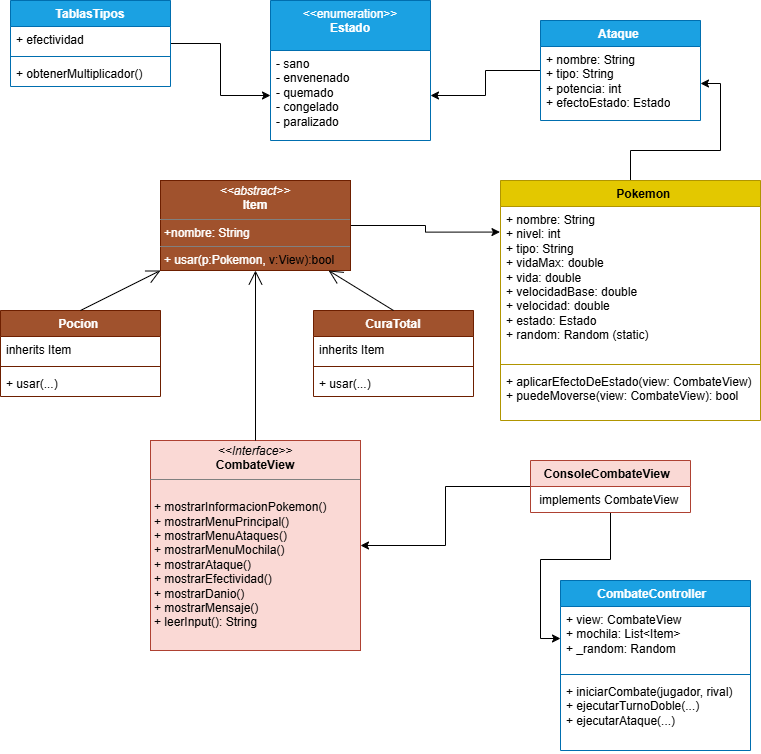

The diagram above was exported from draw.io. Its source (the exported page's mxGraphModel, read from the mxfile embedded in the PNG):
<mxGraphModel dx="915" dy="523" grid="1" gridSize="10" guides="1" tooltips="1" connect="1" arrows="1" fold="1" page="1" pageScale="1" pageWidth="827" pageHeight="1169" math="0" shadow="0">
  <root>
    <mxCell id="0" />
    <mxCell id="1" parent="0" />
    <mxCell id="hAMSQ6bFbdgilceMV3eN-61" edge="1" parent="1" source="hAMSQ6bFbdgilceMV3eN-1" style="edgeStyle=orthogonalEdgeStyle;rounded=0;orthogonalLoop=1;jettySize=auto;html=1;" target="hAMSQ6bFbdgilceMV3eN-10" value="">
      <mxGeometry relative="1" as="geometry" />
    </mxCell>
    <mxCell id="hAMSQ6bFbdgilceMV3eN-1" parent="1" style="swimlane;fontStyle=1;align=center;verticalAlign=top;childLayout=stackLayout;horizontal=1;startSize=26;horizontalStack=0;resizeParent=1;resizeParentMax=0;resizeLast=0;collapsible=1;marginBottom=0;whiteSpace=wrap;html=1;fillColor=#1ba1e2;fontColor=#ffffff;strokeColor=#006EAF;" value="TablasTipos" vertex="1">
      <mxGeometry height="86" width="160" x="30" y="20" as="geometry" />
    </mxCell>
    <mxCell id="hAMSQ6bFbdgilceMV3eN-2" parent="hAMSQ6bFbdgilceMV3eN-1" style="text;strokeColor=none;fillColor=none;align=left;verticalAlign=top;spacingLeft=4;spacingRight=4;overflow=hidden;rotatable=0;points=[[0,0.5],[1,0.5]];portConstraint=eastwest;whiteSpace=wrap;html=1;" value="+ efectividad&amp;nbsp;" vertex="1">
      <mxGeometry height="26" width="160" y="26" as="geometry" />
    </mxCell>
    <mxCell id="hAMSQ6bFbdgilceMV3eN-3" parent="hAMSQ6bFbdgilceMV3eN-1" style="line;strokeWidth=1;fillColor=none;align=left;verticalAlign=middle;spacingTop=-1;spacingLeft=3;spacingRight=3;rotatable=0;labelPosition=right;points=[];portConstraint=eastwest;strokeColor=inherit;" value="" vertex="1">
      <mxGeometry height="8" width="160" y="52" as="geometry" />
    </mxCell>
    <mxCell id="hAMSQ6bFbdgilceMV3eN-4" parent="hAMSQ6bFbdgilceMV3eN-1" style="text;strokeColor=none;fillColor=none;align=left;verticalAlign=top;spacingLeft=4;spacingRight=4;overflow=hidden;rotatable=0;points=[[0,0.5],[1,0.5]];portConstraint=eastwest;whiteSpace=wrap;html=1;" value="+ obtenerMultiplicador()&amp;nbsp;" vertex="1">
      <mxGeometry height="26" width="160" y="60" as="geometry" />
    </mxCell>
    <mxCell id="hAMSQ6bFbdgilceMV3eN-62" edge="1" parent="1" source="hAMSQ6bFbdgilceMV3eN-5" style="edgeStyle=orthogonalEdgeStyle;rounded=0;orthogonalLoop=1;jettySize=auto;html=1;" target="hAMSQ6bFbdgilceMV3eN-10" value="">
      <mxGeometry relative="1" as="geometry" />
    </mxCell>
    <mxCell id="hAMSQ6bFbdgilceMV3eN-5" parent="1" style="swimlane;fontStyle=1;align=center;verticalAlign=top;childLayout=stackLayout;horizontal=1;startSize=26;horizontalStack=0;resizeParent=1;resizeParentMax=0;resizeLast=0;collapsible=1;marginBottom=0;whiteSpace=wrap;html=1;fillColor=#1ba1e2;fontColor=#ffffff;strokeColor=#006EAF;" value="Ataque&amp;nbsp;" vertex="1">
      <mxGeometry height="100" width="160" x="560" y="40" as="geometry" />
    </mxCell>
    <mxCell id="hAMSQ6bFbdgilceMV3eN-6" parent="hAMSQ6bFbdgilceMV3eN-5" style="text;strokeColor=none;fillColor=none;align=left;verticalAlign=top;spacingLeft=4;spacingRight=4;overflow=hidden;rotatable=0;points=[[0,0.5],[1,0.5]];portConstraint=eastwest;whiteSpace=wrap;html=1;" value="+ nombre: String&amp;nbsp; &amp;nbsp;&amp;nbsp;&lt;div&gt;+ tipo: String&amp;nbsp; &amp;nbsp; &amp;nbsp; &amp;nbsp; &amp;nbsp; &amp;nbsp; &amp;nbsp;&amp;nbsp;&lt;/div&gt;&lt;div&gt;+ potencia: int&amp;nbsp; &amp;nbsp; &amp;nbsp;&amp;nbsp;&lt;/div&gt;&lt;div&gt;+ efectoEstado: Estado&lt;/div&gt;" vertex="1">
      <mxGeometry height="74" width="160" y="26" as="geometry" />
    </mxCell>
    <mxCell id="hAMSQ6bFbdgilceMV3eN-63" edge="1" parent="1" source="hAMSQ6bFbdgilceMV3eN-14" style="edgeStyle=orthogonalEdgeStyle;rounded=0;orthogonalLoop=1;jettySize=auto;html=1;" target="hAMSQ6bFbdgilceMV3eN-6" value="">
      <mxGeometry relative="1" as="geometry" />
    </mxCell>
    <mxCell id="hAMSQ6bFbdgilceMV3eN-14" parent="1" style="swimlane;fontStyle=1;align=center;verticalAlign=top;childLayout=stackLayout;horizontal=1;startSize=26;horizontalStack=0;resizeParent=1;resizeParentMax=0;resizeLast=0;collapsible=1;marginBottom=0;whiteSpace=wrap;html=1;fillColor=#e3c800;strokeColor=#B09500;fontColor=#000000;" value="&lt;span style=&quot;white-space: pre;&quot;&gt;&#09;&lt;/span&gt;Pokemon" vertex="1">
      <mxGeometry height="240" width="260" x="520" y="200" as="geometry" />
    </mxCell>
    <mxCell id="hAMSQ6bFbdgilceMV3eN-15" parent="hAMSQ6bFbdgilceMV3eN-14" style="text;strokeColor=none;fillColor=none;align=left;verticalAlign=top;spacingLeft=4;spacingRight=4;overflow=hidden;rotatable=0;points=[[0,0.5],[1,0.5]];portConstraint=eastwest;whiteSpace=wrap;html=1;" value="+ nombre: String&amp;nbsp; &amp;nbsp; &amp;nbsp; &amp;nbsp;&lt;div&gt;+ nivel: int&amp;nbsp;&amp;nbsp;&lt;/div&gt;&lt;div&gt;+ tipo: String&amp;nbsp; &amp;nbsp; &amp;nbsp;&amp;nbsp;&lt;/div&gt;&lt;div&gt;+ vidaMax: double&amp;nbsp; &amp;nbsp; &amp;nbsp;&lt;/div&gt;&lt;div&gt;+ vida: double&amp;nbsp; &amp;nbsp;&amp;nbsp;&lt;/div&gt;&lt;div&gt;+ velocidadBase: double&amp;nbsp; &amp;nbsp; &amp;nbsp;&lt;/div&gt;&lt;div&gt;+ velocidad: double&amp;nbsp;&lt;/div&gt;&lt;div&gt;+ estado: Estado&amp;nbsp; &amp;nbsp;&amp;nbsp;&lt;/div&gt;&lt;div&gt;+ random: Random (static)&lt;/div&gt;" vertex="1">
      <mxGeometry height="154" width="260" y="26" as="geometry" />
    </mxCell>
    <mxCell id="hAMSQ6bFbdgilceMV3eN-16" parent="hAMSQ6bFbdgilceMV3eN-14" style="line;strokeWidth=1;fillColor=none;align=left;verticalAlign=middle;spacingTop=-1;spacingLeft=3;spacingRight=3;rotatable=0;labelPosition=right;points=[];portConstraint=eastwest;strokeColor=inherit;" value="" vertex="1">
      <mxGeometry height="8" width="260" y="180" as="geometry" />
    </mxCell>
    <mxCell id="hAMSQ6bFbdgilceMV3eN-17" parent="hAMSQ6bFbdgilceMV3eN-14" style="text;strokeColor=none;fillColor=none;align=left;verticalAlign=top;spacingLeft=4;spacingRight=4;overflow=hidden;rotatable=0;points=[[0,0.5],[1,0.5]];portConstraint=eastwest;whiteSpace=wrap;html=1;" value="+ aplicarEfectoDeEstado(view: CombateView)&amp;nbsp;&lt;div&gt;+ puedeMoverse(view: CombateView): bool&amp;nbsp; &amp;nbsp; &amp;nbsp; &amp;nbsp;&lt;/div&gt;" vertex="1">
      <mxGeometry height="52" width="260" y="188" as="geometry" />
    </mxCell>
    <mxCell id="I8YbT3PU78GhsiG6CnHL-3" edge="1" parent="1" source="hAMSQ6bFbdgilceMV3eN-19" style="edgeStyle=orthogonalEdgeStyle;rounded=0;orthogonalLoop=1;jettySize=auto;html=1;entryX=-0.002;entryY=0.166;entryDx=0;entryDy=0;entryPerimeter=0;" target="hAMSQ6bFbdgilceMV3eN-15" value="">
      <mxGeometry relative="1" as="geometry">
        <mxPoint x="410" y="244.9999999999999" as="targetPoint" />
      </mxGeometry>
    </mxCell>
    <mxCell id="hAMSQ6bFbdgilceMV3eN-19" parent="1" style="verticalAlign=top;align=left;overflow=fill;html=1;whiteSpace=wrap;fillColor=#a0522d;fontColor=#ffffff;strokeColor=#6D1F00;" value="&lt;p style=&quot;margin:0px;margin-top:4px;text-align:center;&quot;&gt;&lt;i&gt;&amp;lt;&amp;lt;abstract&amp;gt;&amp;gt;&lt;/i&gt;&lt;br&gt;&lt;b&gt;Item&lt;/b&gt;&lt;/p&gt;&lt;hr size=&quot;1&quot; style=&quot;border-style:solid;&quot;&gt;&lt;p style=&quot;margin:0px;margin-left:4px;&quot;&gt;+nombre: String&amp;nbsp;&lt;br&gt;&lt;/p&gt;&lt;hr size=&quot;1&quot; style=&quot;border-style:solid;&quot;&gt;&lt;p style=&quot;margin:0px;margin-left:4px;&quot;&gt;+&amp;nbsp;&lt;span style=&quot;background-color: transparent;&quot;&gt;usar(p:Pokemon,&amp;nbsp;&lt;/span&gt;&lt;span style=&quot;background-color: transparent; color: light-dark(rgb(0, 0, 0), rgb(255, 255, 255));&quot;&gt;v:View):bool&lt;/span&gt;&lt;/p&gt;" vertex="1">
      <mxGeometry height="90" width="190" x="180" y="200" as="geometry" />
    </mxCell>
    <mxCell id="hAMSQ6bFbdgilceMV3eN-21" parent="1" style="verticalAlign=top;align=left;overflow=fill;html=1;whiteSpace=wrap;fillColor=#fad9d5;strokeColor=#ae4132;" value="&lt;p style=&quot;margin:0px;margin-top:4px;text-align:center;&quot;&gt;&lt;i&gt;&amp;lt;&amp;lt;Interface&amp;gt;&amp;gt;&lt;/i&gt;&lt;br&gt;&lt;b&gt;CombateView&lt;/b&gt;&lt;/p&gt;&lt;hr size=&quot;1&quot; style=&quot;border-style:solid;&quot;&gt;&lt;p style=&quot;margin:0px;margin-left:4px;&quot;&gt;&lt;br&gt;&lt;/p&gt;&lt;p style=&quot;margin:0px;margin-left:4px;&quot;&gt;+ mostrarInformacionPokemon()&amp;nbsp;&lt;/p&gt;&lt;p style=&quot;margin:0px;margin-left:4px;&quot;&gt;&lt;span style=&quot;background-color: transparent; color: light-dark(rgb(0, 0, 0), rgb(255, 255, 255));&quot;&gt;+ mostrarMenuPrincipal()&amp;nbsp; &amp;nbsp; &amp;nbsp;&amp;nbsp;&lt;/span&gt;&lt;/p&gt;&lt;p style=&quot;margin:0px;margin-left:4px;&quot;&gt;&lt;span style=&quot;background-color: transparent; color: light-dark(rgb(0, 0, 0), rgb(255, 255, 255));&quot;&gt;+ mostrarMenuAtaques()&amp;nbsp; &amp;nbsp; &amp;nbsp;&amp;nbsp;&lt;/span&gt;&lt;/p&gt;&lt;p style=&quot;margin:0px;margin-left:4px;&quot;&gt;&lt;span style=&quot;background-color: transparent; color: light-dark(rgb(0, 0, 0), rgb(255, 255, 255));&quot;&gt;+ mostrarMenuMochila()&amp;nbsp; &amp;nbsp; &amp;nbsp;&lt;/span&gt;&lt;/p&gt;&lt;p style=&quot;margin:0px;margin-left:4px;&quot;&gt;&lt;span style=&quot;background-color: transparent; color: light-dark(rgb(0, 0, 0), rgb(255, 255, 255));&quot;&gt;+ mostrarAtaque()&amp;nbsp; &amp;nbsp; &amp;nbsp;&amp;nbsp;&lt;/span&gt;&lt;/p&gt;&lt;p style=&quot;margin:0px;margin-left:4px;&quot;&gt;&lt;span style=&quot;background-color: transparent; color: light-dark(rgb(0, 0, 0), rgb(255, 255, 255));&quot;&gt;+ mostrarEfectividad()&amp;nbsp; &amp;nbsp; &amp;nbsp; &amp;nbsp;&amp;nbsp;&lt;/span&gt;&lt;/p&gt;&lt;p style=&quot;margin:0px;margin-left:4px;&quot;&gt;&lt;span style=&quot;background-color: transparent; color: light-dark(rgb(0, 0, 0), rgb(255, 255, 255));&quot;&gt;+ mostrarDanio()&amp;nbsp; &amp;nbsp; &amp;nbsp; &amp;nbsp; &amp;nbsp; &amp;nbsp; &amp;nbsp; &lt;/span&gt;&lt;span style=&quot;background-color: transparent; color: light-dark(rgb(0, 0, 0), rgb(255, 255, 255));&quot;&gt;&amp;nbsp; &amp;nbsp; &amp;nbsp; &amp;nbsp; &amp;nbsp; &amp;nbsp; &amp;nbsp; &amp;nbsp;&lt;/span&gt;&lt;/p&gt;&lt;p style=&quot;margin:0px;margin-left:4px;&quot;&gt;&lt;span style=&quot;background-color: transparent; color: light-dark(rgb(0, 0, 0), rgb(255, 255, 255));&quot;&gt;+ mostrarMensaje()&amp;nbsp; &amp;nbsp; &amp;nbsp; &amp;nbsp;&lt;/span&gt;&lt;/p&gt;&lt;p style=&quot;margin:0px;margin-left:4px;&quot;&gt;&lt;span style=&quot;background-color: transparent; color: light-dark(rgb(0, 0, 0), rgb(255, 255, 255));&quot;&gt;+ leerInput(): String&amp;nbsp; &amp;nbsp; &amp;nbsp; &amp;nbsp; &amp;nbsp;&lt;/span&gt;&lt;/p&gt;" vertex="1">
      <mxGeometry height="210" width="210" x="170" y="460" as="geometry" />
    </mxCell>
    <mxCell id="hAMSQ6bFbdgilceMV3eN-71" edge="1" parent="1" source="hAMSQ6bFbdgilceMV3eN-41" style="edgeStyle=orthogonalEdgeStyle;rounded=0;orthogonalLoop=1;jettySize=auto;html=1;" target="hAMSQ6bFbdgilceMV3eN-21" value="">
      <mxGeometry relative="1" as="geometry" />
    </mxCell>
    <mxCell id="hAMSQ6bFbdgilceMV3eN-72" edge="1" parent="1" source="hAMSQ6bFbdgilceMV3eN-41" style="edgeStyle=orthogonalEdgeStyle;rounded=0;orthogonalLoop=1;jettySize=auto;html=1;" target="hAMSQ6bFbdgilceMV3eN-46" value="">
      <mxGeometry relative="1" as="geometry" />
    </mxCell>
    <mxCell id="hAMSQ6bFbdgilceMV3eN-41" parent="1" style="swimlane;fontStyle=1;align=center;verticalAlign=top;childLayout=stackLayout;horizontal=1;startSize=26;horizontalStack=0;resizeParent=1;resizeParentMax=0;resizeLast=0;collapsible=1;marginBottom=0;whiteSpace=wrap;html=1;fillColor=#fad9d5;strokeColor=#ae4132;" value="ConsoleCombateView&amp;nbsp;&amp;nbsp;" vertex="1">
      <mxGeometry height="52" width="160" x="550" y="480" as="geometry" />
    </mxCell>
    <mxCell id="hAMSQ6bFbdgilceMV3eN-42" parent="hAMSQ6bFbdgilceMV3eN-41" style="text;strokeColor=none;fillColor=none;align=left;verticalAlign=top;spacingLeft=4;spacingRight=4;overflow=hidden;rotatable=0;points=[[0,0.5],[1,0.5]];portConstraint=eastwest;whiteSpace=wrap;html=1;" value="&amp;nbsp;implements CombateView&amp;nbsp; &amp;nbsp;" vertex="1">
      <mxGeometry height="26" width="160" y="26" as="geometry" />
    </mxCell>
    <mxCell id="hAMSQ6bFbdgilceMV3eN-45" parent="1" style="swimlane;fontStyle=1;align=center;verticalAlign=top;childLayout=stackLayout;horizontal=1;startSize=26;horizontalStack=0;resizeParent=1;resizeParentMax=0;resizeLast=0;collapsible=1;marginBottom=0;whiteSpace=wrap;html=1;fillColor=#1ba1e2;strokeColor=#006EAF;fontColor=#ffffff;" value="CombateController&amp;nbsp;&amp;nbsp;" vertex="1">
      <mxGeometry height="170" width="190" x="580" y="600" as="geometry" />
    </mxCell>
    <mxCell id="hAMSQ6bFbdgilceMV3eN-46" parent="hAMSQ6bFbdgilceMV3eN-45" style="text;strokeColor=none;fillColor=none;align=left;verticalAlign=top;spacingLeft=4;spacingRight=4;overflow=hidden;rotatable=0;points=[[0,0.5],[1,0.5]];portConstraint=eastwest;whiteSpace=wrap;html=1;" value="+ view: CombateView&amp;nbsp; &amp;nbsp; &amp;nbsp; &amp;nbsp;&amp;nbsp;&lt;div&gt;+&amp;nbsp;mochila: List&amp;lt;Item&amp;gt;&amp;nbsp; &amp;nbsp;&amp;nbsp;&lt;/div&gt;&lt;div&gt;+&amp;nbsp;_random: Random&amp;nbsp; &amp;nbsp; &amp;nbsp; &amp;nbsp;&amp;nbsp;&lt;/div&gt;" vertex="1">
      <mxGeometry height="64" width="190" y="26" as="geometry" />
    </mxCell>
    <mxCell id="hAMSQ6bFbdgilceMV3eN-47" parent="hAMSQ6bFbdgilceMV3eN-45" style="line;strokeWidth=1;fillColor=none;align=left;verticalAlign=middle;spacingTop=-1;spacingLeft=3;spacingRight=3;rotatable=0;labelPosition=right;points=[];portConstraint=eastwest;strokeColor=inherit;" value="" vertex="1">
      <mxGeometry height="8" width="190" y="90" as="geometry" />
    </mxCell>
    <mxCell id="hAMSQ6bFbdgilceMV3eN-48" parent="hAMSQ6bFbdgilceMV3eN-45" style="text;strokeColor=none;fillColor=none;align=left;verticalAlign=top;spacingLeft=4;spacingRight=4;overflow=hidden;rotatable=0;points=[[0,0.5],[1,0.5]];portConstraint=eastwest;whiteSpace=wrap;html=1;" value="&lt;div&gt;+ iniciarCombate(jugador, rival)&amp;nbsp; &amp;nbsp;&lt;/div&gt;&lt;div&gt;&lt;span style=&quot;background-color: transparent; color: light-dark(rgb(0, 0, 0), rgb(255, 255, 255));&quot;&gt;+ ejecutarTurnoDoble(...)&amp;nbsp;&amp;nbsp;&lt;/span&gt;&lt;/div&gt;&lt;div&gt;&lt;span style=&quot;background-color: transparent; color: light-dark(rgb(0, 0, 0), rgb(255, 255, 255));&quot;&gt;+ ejecutarAtaque(...)&amp;nbsp; &amp;nbsp; &amp;nbsp; &amp;nbsp; &amp;nbsp;&amp;nbsp;&lt;/span&gt;&lt;/div&gt;" vertex="1">
      <mxGeometry height="72" width="190" y="98" as="geometry" />
    </mxCell>
    <mxCell id="hAMSQ6bFbdgilceMV3eN-49" parent="1" style="swimlane;fontStyle=1;align=center;verticalAlign=top;childLayout=stackLayout;horizontal=1;startSize=26;horizontalStack=0;resizeParent=1;resizeParentMax=0;resizeLast=0;collapsible=1;marginBottom=0;whiteSpace=wrap;html=1;fillColor=#a0522d;fontColor=#ffffff;strokeColor=#6D1F00;" value="Pocion&amp;nbsp;" vertex="1">
      <mxGeometry height="86" width="160" x="20" y="330" as="geometry" />
    </mxCell>
    <mxCell id="hAMSQ6bFbdgilceMV3eN-50" parent="hAMSQ6bFbdgilceMV3eN-49" style="text;strokeColor=none;fillColor=none;align=left;verticalAlign=top;spacingLeft=4;spacingRight=4;overflow=hidden;rotatable=0;points=[[0,0.5],[1,0.5]];portConstraint=eastwest;whiteSpace=wrap;html=1;" value="inherits Item&amp;nbsp;" vertex="1">
      <mxGeometry height="26" width="160" y="26" as="geometry" />
    </mxCell>
    <mxCell id="hAMSQ6bFbdgilceMV3eN-51" parent="hAMSQ6bFbdgilceMV3eN-49" style="line;strokeWidth=1;fillColor=none;align=left;verticalAlign=middle;spacingTop=-1;spacingLeft=3;spacingRight=3;rotatable=0;labelPosition=right;points=[];portConstraint=eastwest;strokeColor=inherit;" value="" vertex="1">
      <mxGeometry height="8" width="160" y="52" as="geometry" />
    </mxCell>
    <mxCell id="hAMSQ6bFbdgilceMV3eN-52" parent="hAMSQ6bFbdgilceMV3eN-49" style="text;strokeColor=none;fillColor=none;align=left;verticalAlign=top;spacingLeft=4;spacingRight=4;overflow=hidden;rotatable=0;points=[[0,0.5],[1,0.5]];portConstraint=eastwest;whiteSpace=wrap;html=1;" value="+ usar(...)&amp;nbsp;&amp;nbsp;" vertex="1">
      <mxGeometry height="26" width="160" y="60" as="geometry" />
    </mxCell>
    <mxCell id="hAMSQ6bFbdgilceMV3eN-53" parent="1" style="swimlane;fontStyle=1;align=center;verticalAlign=top;childLayout=stackLayout;horizontal=1;startSize=26;horizontalStack=0;resizeParent=1;resizeParentMax=0;resizeLast=0;collapsible=1;marginBottom=0;whiteSpace=wrap;html=1;fillColor=#a0522d;fontColor=#ffffff;strokeColor=#6D1F00;" value="CuraTotal" vertex="1">
      <mxGeometry height="86" width="160" x="333" y="330" as="geometry" />
    </mxCell>
    <mxCell id="hAMSQ6bFbdgilceMV3eN-54" parent="hAMSQ6bFbdgilceMV3eN-53" style="text;strokeColor=none;fillColor=none;align=left;verticalAlign=top;spacingLeft=4;spacingRight=4;overflow=hidden;rotatable=0;points=[[0,0.5],[1,0.5]];portConstraint=eastwest;whiteSpace=wrap;html=1;" value="inherits Item&amp;nbsp;" vertex="1">
      <mxGeometry height="26" width="160" y="26" as="geometry" />
    </mxCell>
    <mxCell id="hAMSQ6bFbdgilceMV3eN-55" parent="hAMSQ6bFbdgilceMV3eN-53" style="line;strokeWidth=1;fillColor=none;align=left;verticalAlign=middle;spacingTop=-1;spacingLeft=3;spacingRight=3;rotatable=0;labelPosition=right;points=[];portConstraint=eastwest;strokeColor=inherit;" value="" vertex="1">
      <mxGeometry height="8" width="160" y="52" as="geometry" />
    </mxCell>
    <mxCell id="hAMSQ6bFbdgilceMV3eN-56" parent="hAMSQ6bFbdgilceMV3eN-53" style="text;strokeColor=none;fillColor=none;align=left;verticalAlign=top;spacingLeft=4;spacingRight=4;overflow=hidden;rotatable=0;points=[[0,0.5],[1,0.5]];portConstraint=eastwest;whiteSpace=wrap;html=1;" value="+ usar(...)&amp;nbsp;&amp;nbsp;" vertex="1">
      <mxGeometry height="26" width="160" y="60" as="geometry" />
    </mxCell>
    <mxCell id="hAMSQ6bFbdgilceMV3eN-9" parent="1" style="swimlane;fontStyle=1;align=center;verticalAlign=top;childLayout=stackLayout;horizontal=1;startSize=50;horizontalStack=0;resizeParent=1;resizeParentMax=0;resizeLast=0;collapsible=1;marginBottom=0;whiteSpace=wrap;html=1;fillColor=#1ba1e2;fontColor=#ffffff;strokeColor=#006EAF;" value="&lt;span style=&quot;font-weight: 400;&quot;&gt;&amp;lt;&amp;lt;enumeration&amp;gt;&amp;gt;&lt;/span&gt;&lt;div&gt;Estado&lt;/div&gt;" vertex="1">
      <mxGeometry height="140" width="160" x="290" y="20" as="geometry" />
    </mxCell>
    <mxCell id="hAMSQ6bFbdgilceMV3eN-10" parent="hAMSQ6bFbdgilceMV3eN-9" style="text;strokeColor=none;fillColor=none;align=left;verticalAlign=top;spacingLeft=4;spacingRight=4;overflow=hidden;rotatable=0;points=[[0,0.5],[1,0.5]];portConstraint=eastwest;whiteSpace=wrap;html=1;" value="- sano&lt;div&gt;&lt;div&gt;- envenenado&amp;nbsp; &amp;nbsp; &amp;nbsp;&lt;/div&gt;&lt;div&gt;&lt;span style=&quot;background-color: transparent; color: light-dark(rgb(0, 0, 0), rgb(255, 255, 255));&quot;&gt;- quemado&amp;nbsp; &amp;nbsp; &amp;nbsp; &amp;nbsp; &amp;nbsp;&lt;/span&gt;&lt;/div&gt;&lt;div&gt;&lt;span style=&quot;background-color: transparent; color: light-dark(rgb(0, 0, 0), rgb(255, 255, 255));&quot;&gt;- congelado&amp;nbsp; &amp;nbsp; &amp;nbsp;&amp;nbsp;&lt;/span&gt;&lt;/div&gt;&lt;div&gt;&lt;span style=&quot;background-color: transparent; color: light-dark(rgb(0, 0, 0), rgb(255, 255, 255));&quot;&gt;- paralizado&amp;nbsp; &amp;nbsp;&lt;/span&gt;&lt;/div&gt;&lt;/div&gt;" vertex="1">
      <mxGeometry height="90" width="160" y="50" as="geometry" />
    </mxCell>
    <mxCell id="hAMSQ6bFbdgilceMV3eN-58" edge="1" parent="1" source="hAMSQ6bFbdgilceMV3eN-49" style="endArrow=open;endFill=1;endSize=12;html=1;rounded=0;exitX=0.5;exitY=0;exitDx=0;exitDy=0;entryX=0;entryY=1;entryDx=0;entryDy=0;" target="hAMSQ6bFbdgilceMV3eN-19" value="">
      <mxGeometry relative="1" width="160" as="geometry">
        <mxPoint x="450" y="1010" as="sourcePoint" />
        <mxPoint x="610" y="1010" as="targetPoint" />
      </mxGeometry>
    </mxCell>
    <mxCell id="hAMSQ6bFbdgilceMV3eN-59" edge="1" parent="1" source="hAMSQ6bFbdgilceMV3eN-53" style="endArrow=open;endFill=1;endSize=12;html=1;rounded=0;exitX=0.5;exitY=0;exitDx=0;exitDy=0;" target="hAMSQ6bFbdgilceMV3eN-19" value="">
      <mxGeometry relative="1" width="160" as="geometry">
        <mxPoint x="450" y="1010" as="sourcePoint" />
        <mxPoint x="420" y="850" as="targetPoint" />
      </mxGeometry>
    </mxCell>
    <mxCell id="hAMSQ6bFbdgilceMV3eN-70" edge="1" parent="1" source="hAMSQ6bFbdgilceMV3eN-21" style="endArrow=open;endFill=1;endSize=12;html=1;rounded=0;exitX=0.5;exitY=0;exitDx=0;exitDy=0;" target="hAMSQ6bFbdgilceMV3eN-19" value="">
      <mxGeometry relative="1" width="160" as="geometry">
        <mxPoint x="470" y="1110" as="sourcePoint" />
        <mxPoint x="420" y="880" as="targetPoint" />
      </mxGeometry>
    </mxCell>
  </root>
</mxGraphModel>